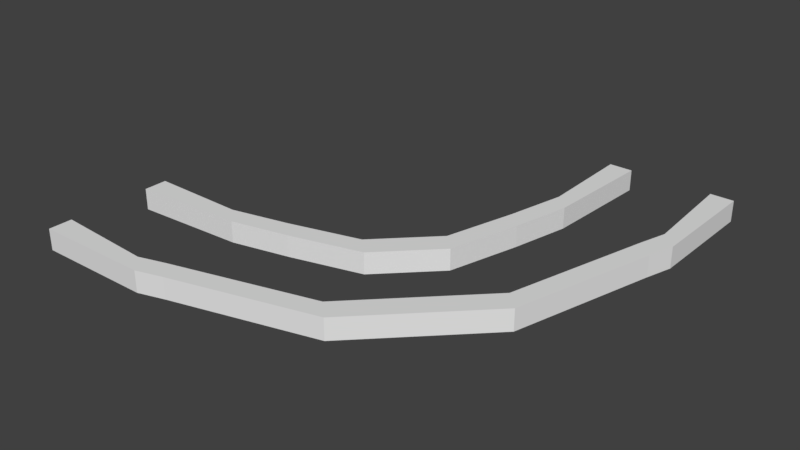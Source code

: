 # Source: circle4v2w.blend  (saved by Blender 2.77.0; exported with 4.5.12 LTS)
import bpy
from mathutils import Matrix  # noqa: F401  (used for matrix-valued properties, if any)

bpy.ops.wm.read_factory_settings(use_empty=True)
scene = bpy.context.scene
scene.name = 'Scene'

# ---- collections
col_collection_1 = bpy.data.collections.new('Collection 1'); scene.collection.children.link(col_collection_1)

# ---- materials (node trees are filled in below, after node groups)
mat_material_001 = bpy.data.materials.new('Material.001')
mat_material_001.alpha_threshold = 0.0
mat_material_001.use_transparent_shadow = False
mat_material_001.roughness = 0.5

# ---- material node trees

# ---- world
world_world = bpy.data.worlds.new('World'); scene.world = world_world
world_world.color = (0.05088, 0.05088, 0.05088)
world_world.use_sun_shadow = False
world_world.sun_shadow_jitter_overblur = 0.0
world_world.cycles.sampling_method = 'MANUAL'

# ---- meshes
me_plane = bpy.data.meshes.new('Plane')
me_plane.from_pydata([(-4.0, -3.78, 0.0), (-2.11, -3.89, 0.0), (-4.0, -2.22, 0.0), (-1.89, -2.11, 0.0), (2.11, 1.89, 0.0), (3.89, 2.11, 0.0), (2.22, 4.0, 0.0), (3.78, 4.0, 0.0), (-1.61, -3.74, 0.0), (1.065, -3.023, 0.0), (3.023, -1.065, 0.0), (3.74, 1.61, 0.0), (-0.8077, -1.867, 0.0), (0.5298, -1.509, 0.0), (1.509, -0.5298, 0.0), (1.867, 0.8077, 0.0), (-4.0, -3.78, 0.4), (-2.11, -3.89, 0.4), (-4.0, -2.22, 0.4), (-1.89, -2.11, 0.4), (2.11, 1.89, 0.4), (3.89, 2.11, 0.4), (2.22, 4.0, 0.4), (3.78, 4.0, 0.4), (-1.61, -3.74, 0.4), (1.065, -3.023, 0.4), (3.023, -1.065, 0.4), (3.74, 1.61, 0.4), (-0.8077, -1.867, 0.4), (0.5298, -1.509, 0.4), (1.509, -0.5298, 0.4), (1.867, 0.8077, 0.4), (-4.0, -4.22, 0.0), (-1.799, -4.201, 0.0), (4.201, 1.799, 0.0), (4.22, 4.0, 0.0), (1.376, -3.334, 0.0), (-1.299, -4.051, 0.0), (3.334, -1.376, 0.0), (4.051, 1.299, 0.0), (-4.0, -4.22, 0.4), (-1.799, -4.201, 0.4), (4.201, 1.799, 0.4), (4.22, 4.0, 0.4), (1.376, -3.334, 0.4), (-1.299, -4.051, 0.4), (3.334, -1.376, 0.4), (4.051, 1.299, 0.4), (-2.201, -1.799, 0.0), (-4.0, -1.78, 0.0), (1.78, 4.0, 0.0), (1.799, 2.201, 0.0), (0.2187, -1.198, 0.0), (-1.119, -1.556, 0.0), (1.198, -0.2187, 0.0), (1.556, 1.119, 0.0), (-2.201, -1.799, 0.4), (-4.0, -1.78, 0.4), (1.78, 4.0, 0.4), (1.799, 2.201, 0.4), (0.2187, -1.198, 0.4), (-1.119, -1.556, 0.4), (1.198, -0.2187, 0.4), (1.556, 1.119, 0.4)], [], [(8, 24, 25, 9), (0, 16, 17, 1), (1, 17, 24, 8), (9, 25, 26, 10), (10, 26, 27, 11), (3, 19, 18, 2), (13, 29, 28, 12), (6, 22, 20, 4), (14, 30, 29, 13), (4, 20, 31, 15), (15, 31, 30, 14), (5, 21, 23, 7), (11, 27, 21, 5), (12, 28, 19, 3), (37, 36, 44, 45), (32, 33, 41, 40), (33, 37, 45, 41), (36, 38, 46, 44), (38, 39, 47, 46), (34, 35, 43, 42), (39, 34, 42, 47), (1, 33, 32, 0), (21, 42, 43, 23), (17, 41, 45, 24), (7, 35, 34, 5), (24, 45, 44, 25), (8, 37, 33, 1), (9, 36, 37, 8), (25, 44, 46, 26), (27, 47, 42, 21), (23, 43, 35, 7), (10, 38, 36, 9), (26, 46, 47, 27), (5, 34, 39, 11), (0, 32, 40, 16), (11, 39, 38, 10), (16, 40, 41, 17), (48, 49, 57, 56), (52, 53, 61, 60), (50, 51, 59, 58), (54, 52, 60, 62), (51, 55, 63, 59), (55, 54, 62, 63), (53, 48, 56, 61), (19, 56, 57, 18), (13, 52, 54, 14), (31, 63, 62, 30), (2, 49, 48, 3), (22, 58, 59, 20), (14, 54, 55, 15), (28, 61, 56, 19), (6, 50, 58, 22), (4, 51, 50, 6), (3, 48, 53, 12), (20, 59, 63, 31), (15, 55, 51, 4), (29, 60, 61, 28), (18, 57, 49, 2), (12, 53, 52, 13), (30, 62, 60, 29)])
_uv = me_plane.uv_layers.new(name='UVMap')
_uv.uv.foreach_set('vector', [0.0, 0.0, 0.0, 0.0, 0.0, 0.0, 0.0, 0.0, 0.0, 0.0, 0.0, 0.0, 1.0, 0.0, 1.0, 0.0, 1.0, 0.0, 1.0, 0.0, 0.0, 0.0, 0.0, 0.0, 0.0, 0.0, 0.0, 0.0, 0.0, 0.0, 0.0, 0.0, 0.0, 0.0, 0.0, 0.0, 0.0, 0.0, 0.0, 0.0, 1.0, 1.0, 1.0, 1.0, 0.0, 1.0, 0.0, 1.0, 0.0, 0.0, 0.0, 0.0, 0.0, 0.0, 0.0, 0.0, 0.0, 1.0, 0.0, 1.0, 0.0, 0.0, 0.0, 0.0, 0.0, 0.0, 0.0, 0.0, 0.0, 0.0, 0.0, 0.0, 0.0, 0.0, 0.0, 0.0, 0.0, 0.0, 0.0, 0.0, 0.0, 0.0, 0.0, 0.0, 0.0, 0.0, 0.0, 0.0, 1.0, 0.0, 1.0, 0.0, 1.0, 1.0, 1.0, 1.0, 0.0, 0.0, 0.0, 0.0, 1.0, 0.0, 1.0, 0.0, 0.0, 0.0, 0.0, 0.0, 1.0, 1.0, 1.0, 1.0, 0.0, 0.0, 0.0, 0.0, 0.0, 0.0, 0.0, 0.0, 0.0, 0.0, 1.0, 0.0, 1.0, 0.0, 0.0, 0.0, 1.0, 0.0, 0.0, 0.0, 0.0, 0.0, 1.0, 0.0, 0.0, 0.0, 0.0, 0.0, 0.0, 0.0, 0.0, 0.0, 0.0, 0.0, 0.0, 0.0, 0.0, 0.0, 0.0, 0.0, 1.0, 0.0, 1.0, 1.0, 1.0, 1.0, 1.0, 0.0, 0.0, 0.0, 1.0, 0.0, 1.0, 0.0, 0.0, 0.0, 1.0, 0.0, 1.0, 0.0, 0.0, 0.0, 0.0, 0.0, 1.0, 0.0, 1.0, 0.0, 1.0, 1.0, 1.0, 1.0, 1.0, 0.0, 1.0, 0.0, 0.0, 0.0, 0.0, 0.0, 1.0, 1.0, 1.0, 1.0, 1.0, 0.0, 1.0, 0.0, 0.0, 0.0, 0.0, 0.0, 0.0, 0.0, 0.0, 0.0, 0.0, 0.0, 0.0, 0.0, 1.0, 0.0, 1.0, 0.0, 0.0, 0.0, 0.0, 0.0, 0.0, 0.0, 0.0, 0.0, 0.0, 0.0, 0.0, 0.0, 0.0, 0.0, 0.0, 0.0, 0.0, 0.0, 0.0, 0.0, 1.0, 0.0, 1.0, 0.0, 1.0, 1.0, 1.0, 1.0, 1.0, 1.0, 1.0, 1.0, 0.0, 0.0, 0.0, 0.0, 0.0, 0.0, 0.0, 0.0, 0.0, 0.0, 0.0, 0.0, 0.0, 0.0, 0.0, 0.0, 1.0, 0.0, 1.0, 0.0, 0.0, 0.0, 0.0, 0.0, 0.0, 0.0, 0.0, 0.0, 0.0, 0.0, 0.0, 0.0, 0.0, 0.0, 0.0, 0.0, 0.0, 0.0, 0.0, 0.0, 0.0, 0.0, 0.0, 0.0, 1.0, 0.0, 1.0, 0.0, 1.0, 1.0, 0.0, 1.0, 0.0, 1.0, 1.0, 1.0, 0.0, 0.0, 0.0, 0.0, 0.0, 0.0, 0.0, 0.0, 0.0, 1.0, 0.0, 0.0, 0.0, 0.0, 0.0, 1.0, 0.0, 0.0, 0.0, 0.0, 0.0, 0.0, 0.0, 0.0, 0.0, 0.0, 0.0, 0.0, 0.0, 0.0, 0.0, 0.0, 0.0, 0.0, 0.0, 0.0, 0.0, 0.0, 0.0, 0.0, 0.0, 0.0, 1.0, 1.0, 1.0, 1.0, 0.0, 0.0, 1.0, 1.0, 1.0, 1.0, 0.0, 1.0, 0.0, 1.0, 0.0, 0.0, 0.0, 0.0, 0.0, 0.0, 0.0, 0.0, 0.0, 0.0, 0.0, 0.0, 0.0, 0.0, 0.0, 0.0, 0.0, 1.0, 0.0, 1.0, 1.0, 1.0, 1.0, 1.0, 0.0, 1.0, 0.0, 1.0, 0.0, 0.0, 0.0, 0.0, 0.0, 0.0, 0.0, 0.0, 0.0, 0.0, 0.0, 0.0, 0.0, 0.0, 0.0, 0.0, 1.0, 1.0, 1.0, 1.0, 0.0, 1.0, 0.0, 1.0, 0.0, 1.0, 0.0, 1.0, 0.0, 0.0, 0.0, 0.0, 0.0, 1.0, 0.0, 1.0, 1.0, 1.0, 1.0, 1.0, 0.0, 0.0, 0.0, 0.0, 0.0, 0.0, 0.0, 0.0, 0.0, 0.0, 0.0, 0.0, 0.0, 0.0, 0.0, 0.0, 0.0, 0.0, 0.0, 0.0, 0.0, 0.0, 0.0, 0.0, 0.0, 0.0, 0.0, 0.0, 0.0, 1.0, 0.0, 1.0, 0.0, 1.0, 0.0, 1.0, 0.0, 0.0, 0.0, 0.0, 0.0, 0.0, 0.0, 0.0, 0.0, 0.0, 0.0, 0.0, 0.0, 0.0, 0.0, 0.0])
me_plane.materials.append(mat_material_001)
me_plane.use_remesh_preserve_volume = False
me_plane.use_remesh_preserve_attributes = False
me_plane.use_mirror_vertex_groups = False
me_plane.update()

# ---- objects
ob_plane = bpy.data.objects.new('Plane', me_plane)

# ---- transforms, parenting, visibility, modifiers, constraints
ob_plane.location = (0.0, 0.0, 0.0)
ob_plane.lineart.crease_threshold = 0.0

# ---- collection membership
col_collection_1.objects.link(ob_plane)

# ---- scene / render settings (as saved in the file)
scene.frame_start = 1; scene.frame_end = 250; scene.frame_set(1)
scene.render.engine = 'BLENDER_EEVEE_NEXT'
scene.render.resolution_percentage = 50
scene.render.dither_intensity = 0.0
scene.cycles.use_denoising = False
scene.cycles.samples = 128
scene.cycles.sampling_pattern = 'TABULATED_SOBOL'
scene.cycles.light_sampling_threshold = 0.0
scene.cycles.use_adaptive_sampling = False
scene.cycles.use_light_tree = False
scene.cycles.blur_glossy = 0.0
scene.cycles.sample_clamp_indirect = 0.0
scene.view_settings.view_transform = 'Standard'
bpy.context.view_layer.update()

# ---- added for rendering (the .blend has no active camera and no usable light): camera, sun
cam_auto = bpy.data.cameras.new('AutoCamera')
cam_auto.lens = 50.0
cam_auto.sensor_width = 36.0
cam_auto.clip_end = 1000.0
ob_auto_camera = bpy.data.objects.new('AutoCamera', cam_auto)
scene.collection.objects.link(ob_auto_camera)
ob_auto_camera.location = (10.8719, -13.0243, 8.80956)
ob_auto_camera.rotation_euler = (1.09748, -7.21219e-08, 0.694738)
scene.camera = ob_auto_camera
light_auto_sun = bpy.data.lights.new('AutoSun', 'SUN')
light_auto_sun.energy = 3.0
light_auto_sun.angle = 0.0523599
ob_auto_sun = bpy.data.objects.new('AutoSun', light_auto_sun)
scene.collection.objects.link(ob_auto_sun)
ob_auto_sun.rotation_euler = (0.872665, 0.174533, 0.523599)
bpy.context.view_layer.update()

